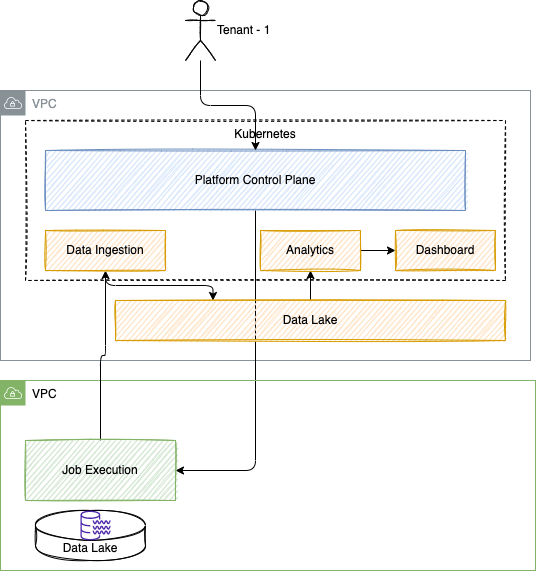

The diagram above was exported from draw.io. Its source (the exported page's mxGraphModel, read from the mxfile embedded in the PNG):
<mxGraphModel dx="602" dy="360" grid="1" gridSize="10" guides="1" tooltips="1" connect="1" arrows="1" fold="1" page="1" pageScale="1" pageWidth="850" pageHeight="1100" math="0" shadow="0">
  <root>
    <mxCell id="0" />
    <mxCell id="1" parent="0" />
    <mxCell id="4" value="VPC" style="sketch=0;outlineConnect=0;gradientColor=none;html=1;whiteSpace=wrap;fontSize=12;fontStyle=0;shape=mxgraph.aws4.group;grIcon=mxgraph.aws4.group_vpc;strokeColor=#879196;fillColor=none;verticalAlign=top;align=left;spacingLeft=30;fontColor=#879196;dashed=0;" vertex="1" parent="1">
      <mxGeometry x="15" y="190" width="530" height="270" as="geometry" />
    </mxCell>
    <mxCell id="3" value="Kubernetes" style="rounded=0;whiteSpace=wrap;html=1;sketch=1;dashed=1;fillColor=none;verticalAlign=top;" vertex="1" parent="1">
      <mxGeometry x="40" y="220" width="480" height="160" as="geometry" />
    </mxCell>
    <mxCell id="14" style="edgeStyle=orthogonalEdgeStyle;html=1;entryX=1;entryY=0.5;entryDx=0;entryDy=0;" edge="1" parent="1" source="2" target="7">
      <mxGeometry relative="1" as="geometry" />
    </mxCell>
    <mxCell id="2" value="Platform Control Plane" style="rounded=0;whiteSpace=wrap;html=1;fillColor=#dae8fc;strokeColor=#6c8ebf;sketch=1;" vertex="1" parent="1">
      <mxGeometry x="60" y="250" width="420" height="60" as="geometry" />
    </mxCell>
    <mxCell id="6" value="VPC" style="sketch=0;outlineConnect=0;html=1;whiteSpace=wrap;fontSize=12;fontStyle=0;shape=mxgraph.aws4.group;grIcon=mxgraph.aws4.group_vpc;strokeColor=#82b366;fillColor=none;verticalAlign=top;align=left;spacingLeft=30;dashed=0;" vertex="1" parent="1">
      <mxGeometry x="15" y="480" width="535" height="190" as="geometry" />
    </mxCell>
    <mxCell id="9" style="edgeStyle=orthogonalEdgeStyle;html=1;" edge="1" parent="1" source="7" target="10">
      <mxGeometry relative="1" as="geometry" />
    </mxCell>
    <mxCell id="7" value="Job Execution" style="rounded=0;whiteSpace=wrap;html=1;fillColor=#d5e8d4;strokeColor=#82b366;sketch=1;" vertex="1" parent="1">
      <mxGeometry x="40" y="540" width="150" height="60" as="geometry" />
    </mxCell>
    <mxCell id="8" value="Data Lake" style="shape=cylinder3;whiteSpace=wrap;html=1;boundedLbl=1;backgroundOutline=1;size=15;sketch=1;fillColor=none;" vertex="1" parent="1">
      <mxGeometry x="50" y="610" width="110" height="50" as="geometry" />
    </mxCell>
    <mxCell id="15" style="edgeStyle=orthogonalEdgeStyle;html=1;entryX=0.25;entryY=0;entryDx=0;entryDy=0;" edge="1" parent="1" source="10" target="11">
      <mxGeometry relative="1" as="geometry" />
    </mxCell>
    <mxCell id="10" value="Data Ingestion" style="whiteSpace=wrap;html=1;sketch=1;fillColor=#ffe6cc;strokeColor=#d79b00;" vertex="1" parent="1">
      <mxGeometry x="60" y="330" width="120" height="40" as="geometry" />
    </mxCell>
    <mxCell id="16" style="edgeStyle=orthogonalEdgeStyle;html=1;entryX=0.5;entryY=1;entryDx=0;entryDy=0;" edge="1" parent="1" source="11" target="12">
      <mxGeometry relative="1" as="geometry" />
    </mxCell>
    <mxCell id="11" value="Data Lake" style="whiteSpace=wrap;html=1;sketch=1;fillColor=#ffe6cc;strokeColor=#d79b00;" vertex="1" parent="1">
      <mxGeometry x="130" y="400" width="390" height="40" as="geometry" />
    </mxCell>
    <mxCell id="17" style="edgeStyle=orthogonalEdgeStyle;html=1;exitX=1;exitY=0.5;exitDx=0;exitDy=0;entryX=0;entryY=0.5;entryDx=0;entryDy=0;" edge="1" parent="1" source="12" target="13">
      <mxGeometry relative="1" as="geometry" />
    </mxCell>
    <mxCell id="12" value="Analytics" style="whiteSpace=wrap;html=1;sketch=1;fillColor=#ffe6cc;strokeColor=#d79b00;" vertex="1" parent="1">
      <mxGeometry x="275" y="330" width="100" height="40" as="geometry" />
    </mxCell>
    <mxCell id="13" value="Dashboard" style="whiteSpace=wrap;html=1;sketch=1;fillColor=#ffe6cc;strokeColor=#d79b00;" vertex="1" parent="1">
      <mxGeometry x="410" y="330" width="100" height="40" as="geometry" />
    </mxCell>
    <mxCell id="19" style="edgeStyle=orthogonalEdgeStyle;html=1;entryX=0.5;entryY=0;entryDx=0;entryDy=0;" edge="1" parent="1" source="18" target="2">
      <mxGeometry relative="1" as="geometry" />
    </mxCell>
    <mxCell id="18" value="Tenant - 1" style="shape=umlActor;verticalLabelPosition=middle;verticalAlign=middle;html=1;outlineConnect=0;sketch=1;fillColor=none;labelPosition=right;align=left;" vertex="1" parent="1">
      <mxGeometry x="200" y="100" width="30" height="60" as="geometry" />
    </mxCell>
    <mxCell id="20" value="" style="sketch=0;outlineConnect=0;fontColor=#232F3E;gradientColor=none;fillColor=#4D27AA;strokeColor=none;dashed=0;verticalLabelPosition=bottom;verticalAlign=top;align=center;html=1;fontSize=12;fontStyle=0;aspect=fixed;pointerEvents=1;shape=mxgraph.aws4.data_lake_resource_icon;" vertex="1" parent="1">
      <mxGeometry x="95" y="610" width="30" height="30" as="geometry" />
    </mxCell>
  </root>
</mxGraphModel>